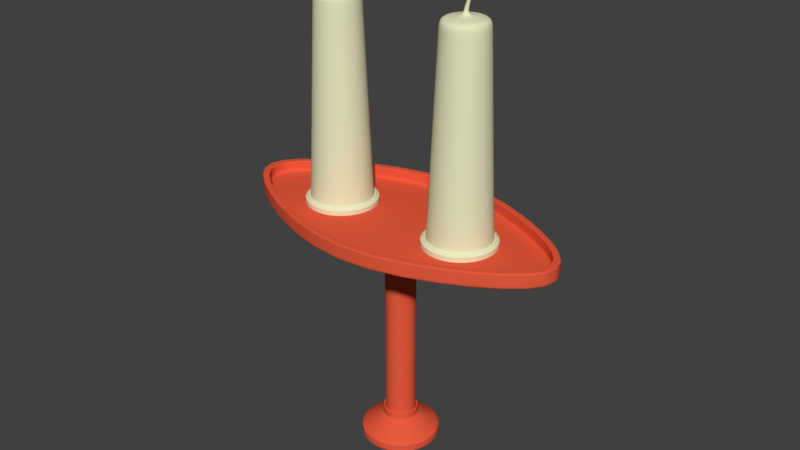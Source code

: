 # Source: Candelabro-feo.blend  (saved by Blender 2.80.75; exported with 4.5.12 LTS)
import bpy
from mathutils import Matrix  # noqa: F401  (used for matrix-valued properties, if any)

bpy.ops.wm.read_factory_settings(use_empty=True)
scene = bpy.context.scene
scene.name = 'Scene'

# ---- collections
col_collection_1 = bpy.data.collections.new('Collection 1'); scene.collection.children.link(col_collection_1)

# ---- materials (node trees are filled in below, after node groups)
mat_material_001 = bpy.data.materials.new('Material.001')
mat_material_001.alpha_threshold = 0.0
mat_material_001.use_transparent_shadow = False
mat_material_001.diffuse_color = (0.793, 0.8, 0.5302, 1.0)
mat_material_001.roughness = 0.5
mat_material_003 = bpy.data.materials.new('Material.003')
mat_material_003.alpha_threshold = 0.0
mat_material_003.use_transparent_shadow = False
mat_material_003.diffuse_color = (0.8, 0.1058, 0.04799, 1.0)
mat_material_003.roughness = 0.5

# ---- material node trees

# ---- world
world_world = bpy.data.worlds.new('World'); scene.world = world_world
world_world.color = (0.05088, 0.05088, 0.05088)
world_world.use_sun_shadow = False
world_world.sun_shadow_jitter_overblur = 0.0
world_world.cycles.sampling_method = 'MANUAL'

# ---- meshes
me_circle_005 = bpy.data.meshes.new('Circle.005')
me_circle_005.from_pydata([(6.964e-10, 0.9065, 0.0), (-0.641, 0.641, 0.0), (-0.9065, -3.893e-08, 0.0), (-0.641, -0.641, 0.0), (7.995e-08, -0.9065, 0.0), (0.641, -0.641, 0.0), (0.9065, 1.151e-08, 0.0), (0.641, 0.641, 0.0), (4.327e-09, 0.7844, 0.05331), (-0.5547, 0.5547, 0.05331), (-0.7844, -3.338e-08, 0.05331), (-0.5547, -0.5547, 0.05331), (7.29e-08, -0.7844, 0.05331), (0.5547, -0.5547, 0.05331), (0.7844, 1.026e-08, 0.05331), (0.5547, 0.5547, 0.05331), (1.755e-08, 0.5593, 4.814), (-0.3955, 0.3955, 4.814), (-0.5593, -2.116e-08, 4.814), (-0.3955, -0.3955, 4.814), (6.645e-08, -0.5593, 4.814), (0.3955, -0.3955, 4.814), (0.5593, 9.953e-09, 4.814), (0.3955, 0.3955, 4.814), (4.662e-08, 0.05165, 4.814), (-0.03653, 0.03653, 4.814), (-0.05165, 6.754e-09, 4.814), (-0.03653, -0.03653, 4.814), (5.114e-08, -0.05165, 4.814), (0.03653, -0.03653, 4.814), (0.05165, 9.628e-09, 4.814), (0.03653, 0.03653, 4.814), (4.662e-08, 0.05165, 4.976), (-0.03653, 0.03653, 4.976), (-0.05165, 6.754e-09, 4.976), (-0.03653, -0.03653, 4.976), (5.114e-08, -0.05165, 4.976), (0.03653, -0.03653, 4.976), (0.05165, 9.628e-09, 4.976), (0.03653, 0.03653, 4.976), (0.1222, 0.03108, 5.309), (0.1003, 0.02198, 5.309), (0.09117, -3.35e-08, 5.309), (0.1003, -0.02198, 5.309), (0.1222, -0.03108, 5.309), (0.1442, -0.02198, 5.309), (0.1533, -3.177e-08, 5.309), (0.1442, 0.02198, 5.309), (8.199e-08, -0.9122, 0.1236), (0.645, -0.645, 0.1236), (-0.9122, -3.955e-08, 0.1236), (-0.645, -0.645, 0.1236), (2.243e-09, 0.9122, 0.1236), (-0.645, 0.645, 0.1236), (0.645, 0.645, 0.1236), (0.9122, 1.12e-08, 0.1236), (7.564e-08, -0.8046, 0.1944), (-0.8046, -3.386e-08, 0.1944), (5.305e-09, 0.8046, 0.1944), (0.5689, 0.5689, 0.1944), (0.5689, -0.5689, 0.1944), (-0.5689, -0.5689, 0.1944), (-0.5689, 0.5689, 0.1944), (0.8046, 1.09e-08, 0.1944), (0.5085, 0.5085, 1.433), (0.482, 0.482, 2.227), (0.4555, 0.4555, 3.02), (0.4289, 0.4289, 3.813), (0.4024, 0.4024, 4.607), (1.698e-08, 0.5691, 4.607), (1.477e-08, 0.6066, 3.813), (1.257e-08, 0.6441, 3.02), (1.037e-08, 0.6816, 2.227), (8.161e-09, 0.7191, 1.433), (0.5085, -0.5085, 1.433), (0.482, -0.482, 2.227), (0.4555, -0.4555, 3.02), (0.4289, -0.4289, 3.813), (0.4024, -0.4024, 4.607), (0.5691, 9.966e-09, 4.607), (0.6066, 1.002e-08, 3.813), (0.6441, 1.007e-08, 3.02), (0.6816, 1.012e-08, 2.227), (0.7191, 1.017e-08, 1.433), (-0.5085, -0.5085, 1.433), (-0.482, -0.482, 2.227), (-0.4555, -0.4555, 3.02), (-0.4289, -0.4289, 3.813), (-0.4024, -0.4024, 4.607), (6.673e-08, -0.5691, 4.607), (6.78e-08, -0.6066, 3.813), (6.888e-08, -0.6441, 3.02), (6.996e-08, -0.6816, 2.227), (7.103e-08, -0.7191, 1.433), (-0.5085, 0.5085, 1.433), (-0.482, 0.482, 2.227), (-0.4555, 0.4555, 3.02), (-0.4289, 0.4289, 3.813), (-0.4024, 0.4024, 4.607), (-0.5691, -2.169e-08, 4.607), (-0.6066, -2.373e-08, 3.813), (-0.6441, -2.577e-08, 3.02), (-0.6816, -2.78e-08, 2.227), (-0.7191, -2.984e-08, 1.433), (0.6446, -0.6446, 0.1099), (-0.6446, -0.6446, 0.1099), (-0.6446, 0.6446, 0.1099), (0.9116, 1.124e-08, 0.1099), (8.176e-08, -0.9116, 0.1099), (-0.9116, -3.948e-08, 0.1099), (2.071e-09, 0.9116, 0.1099), (0.6446, 0.6446, 0.1099), (0.5923, -0.5923, 0.1727), (-0.5923, -0.5923, 0.1727), (-0.5923, 0.5923, 0.1727), (0.8376, 1.1e-08, 0.1727), (7.759e-08, -0.8376, 0.1727), (-0.8376, -3.561e-08, 0.1727), (4.366e-09, 0.8376, 0.1727), (0.5923, 0.5923, 0.1727), (0.6327, -0.6327, 0.1352), (-0.6327, -0.6327, 0.1352), (-0.6327, 0.6327, 0.1352), (0.8947, 1.116e-08, 0.1352), (8.096e-08, -0.8947, 0.1352), (-0.8947, -3.862e-08, 0.1352), (2.741e-09, 0.8947, 0.1352), (0.6327, 0.6327, 0.1352), (0.642, -0.642, 0.03091), (-0.642, -0.642, 0.03091), (-0.642, 0.642, 0.03091), (0.908, 1.143e-08, 0.03091), (8.046e-08, -0.908, 0.03091), (-0.908, -3.908e-08, 0.03091), (1.083e-09, 0.908, 0.03091), (0.642, 0.642, 0.03091)], [], [(60, 13, 12, 56), (61, 11, 10, 57), (62, 9, 8, 58), (58, 8, 15, 59), (63, 14, 13, 60), (56, 12, 11, 61), (57, 10, 9, 62), (59, 15, 14, 63), (69, 16, 23, 68), (79, 22, 21, 78), (89, 20, 19, 88), (99, 18, 17, 98), (68, 23, 22, 79), (78, 21, 20, 89), (88, 19, 18, 99), (98, 17, 16, 69), (19, 27, 26, 18), (17, 25, 24, 16), (16, 24, 31, 23), (22, 30, 29, 21), (20, 28, 27, 19), (18, 26, 25, 17), (23, 31, 30, 22), (21, 29, 28, 20), (31, 39, 38, 30), (29, 37, 36, 28), (27, 35, 34, 26), (25, 33, 32, 24), (24, 32, 39, 31), (30, 38, 37, 29), (28, 36, 35, 27), (26, 34, 33, 25), (36, 44, 43, 35), (34, 42, 41, 33), (39, 47, 46, 38), (37, 45, 44, 36), (35, 43, 42, 34), (33, 41, 40, 32), (32, 40, 47, 39), (38, 46, 45, 37), (41, 42, 43, 44, 45, 46, 47, 40), (111, 54, 55, 107), (109, 50, 53, 106), (108, 48, 51, 105), (107, 55, 49, 104), (110, 52, 54, 111), (106, 53, 52, 110), (105, 51, 50, 109), (104, 49, 48, 108), (119, 59, 63, 115), (117, 57, 62, 114), (116, 56, 61, 113), (115, 63, 60, 112), (118, 58, 59, 119), (114, 62, 58, 118), (113, 61, 57, 117), (112, 60, 56, 116), (9, 94, 73, 8), (94, 95, 72, 73), (95, 96, 71, 72), (96, 97, 70, 71), (97, 98, 69, 70), (11, 84, 103, 10), (84, 85, 102, 103), (85, 86, 101, 102), (86, 87, 100, 101), (87, 88, 99, 100), (13, 74, 93, 12), (74, 75, 92, 93), (75, 76, 91, 92), (76, 77, 90, 91), (77, 78, 89, 90), (15, 64, 83, 14), (64, 65, 82, 83), (65, 66, 81, 82), (66, 67, 80, 81), (67, 68, 79, 80), (10, 103, 94, 9), (103, 102, 95, 94), (102, 101, 96, 95), (101, 100, 97, 96), (100, 99, 98, 97), (12, 93, 84, 11), (93, 92, 85, 84), (92, 91, 86, 85), (91, 90, 87, 86), (90, 89, 88, 87), (14, 83, 74, 13), (83, 82, 75, 74), (82, 81, 76, 75), (81, 80, 77, 76), (80, 79, 78, 77), (8, 73, 64, 15), (73, 72, 65, 64), (72, 71, 66, 65), (71, 70, 67, 66), (70, 69, 68, 67), (128, 104, 108, 132), (129, 105, 109, 133), (130, 106, 110, 134), (134, 110, 111, 135), (131, 107, 104, 128), (132, 108, 105, 129), (133, 109, 106, 130), (135, 111, 107, 131), (120, 112, 116, 124), (121, 113, 117, 125), (122, 114, 118, 126), (126, 118, 119, 127), (123, 115, 112, 120), (124, 116, 113, 121), (125, 117, 114, 122), (127, 119, 115, 123), (54, 127, 123, 55), (50, 125, 122, 53), (48, 124, 121, 51), (55, 123, 120, 49), (52, 126, 127, 54), (53, 122, 126, 52), (51, 121, 125, 50), (49, 120, 124, 48), (7, 135, 131, 6), (2, 133, 130, 1), (4, 132, 129, 3), (6, 131, 128, 5), (0, 134, 135, 7), (1, 130, 134, 0), (3, 129, 133, 2), (5, 128, 132, 4)])
me_circle_005.polygons.foreach_set('use_smooth', [True] * 129)
me_circle_005.materials.append(mat_material_001)
me_circle_005.use_remesh_preserve_volume = False
me_circle_005.use_remesh_preserve_attributes = False
me_circle_005.use_mirror_vertex_groups = False
me_circle_005.update()
me_circle_004 = bpy.data.meshes.new('Circle.004')
me_circle_004.from_pydata([(6.964e-10, 0.9065, 0.0), (-0.641, 0.641, 0.0), (-0.9065, -3.893e-08, 0.0), (-0.641, -0.641, 0.0), (7.995e-08, -0.9065, 0.0), (0.641, -0.641, 0.0), (0.9065, 1.151e-08, 0.0), (0.641, 0.641, 0.0), (4.327e-09, 0.7844, 0.05331), (-0.5547, 0.5547, 0.05331), (-0.7844, -3.338e-08, 0.05331), (-0.5547, -0.5547, 0.05331), (7.29e-08, -0.7844, 0.05331), (0.5547, -0.5547, 0.05331), (0.7844, 1.026e-08, 0.05331), (0.5547, 0.5547, 0.05331), (1.755e-08, 0.5593, 4.814), (-0.3955, 0.3955, 4.814), (-0.5593, -2.116e-08, 4.814), (-0.3955, -0.3955, 4.814), (6.645e-08, -0.5593, 4.814), (0.3955, -0.3955, 4.814), (0.5593, 9.953e-09, 4.814), (0.3955, 0.3955, 4.814), (4.662e-08, 0.05165, 4.814), (-0.03653, 0.03653, 4.814), (-0.05165, 6.754e-09, 4.814), (-0.03653, -0.03653, 4.814), (5.114e-08, -0.05165, 4.814), (0.03653, -0.03653, 4.814), (0.05165, 9.628e-09, 4.814), (0.03653, 0.03653, 4.814), (4.662e-08, 0.05165, 4.976), (-0.03653, 0.03653, 4.976), (-0.05165, 6.754e-09, 4.976), (-0.03653, -0.03653, 4.976), (5.114e-08, -0.05165, 4.976), (0.03653, -0.03653, 4.976), (0.05165, 9.628e-09, 4.976), (0.03653, 0.03653, 4.976), (0.1222, 0.03108, 5.309), (0.1003, 0.02198, 5.309), (0.09117, -3.35e-08, 5.309), (0.1003, -0.02198, 5.309), (0.1222, -0.03108, 5.309), (0.1442, -0.02198, 5.309), (0.1533, -3.177e-08, 5.309), (0.1442, 0.02198, 5.309), (8.199e-08, -0.9122, 0.1236), (0.645, -0.645, 0.1236), (-0.9122, -3.955e-08, 0.1236), (-0.645, -0.645, 0.1236), (2.243e-09, 0.9122, 0.1236), (-0.645, 0.645, 0.1236), (0.645, 0.645, 0.1236), (0.9122, 1.12e-08, 0.1236), (7.564e-08, -0.8046, 0.1944), (-0.8046, -3.386e-08, 0.1944), (5.305e-09, 0.8046, 0.1944), (0.5689, 0.5689, 0.1944), (0.5689, -0.5689, 0.1944), (-0.5689, -0.5689, 0.1944), (-0.5689, 0.5689, 0.1944), (0.8046, 1.09e-08, 0.1944), (0.5085, 0.5085, 1.433), (0.482, 0.482, 2.227), (0.4555, 0.4555, 3.02), (0.4289, 0.4289, 3.813), (0.4024, 0.4024, 4.607), (1.698e-08, 0.5691, 4.607), (1.477e-08, 0.6066, 3.813), (1.257e-08, 0.6441, 3.02), (1.037e-08, 0.6816, 2.227), (8.161e-09, 0.7191, 1.433), (0.5085, -0.5085, 1.433), (0.482, -0.482, 2.227), (0.4555, -0.4555, 3.02), (0.4289, -0.4289, 3.813), (0.4024, -0.4024, 4.607), (0.5691, 9.966e-09, 4.607), (0.6066, 1.002e-08, 3.813), (0.6441, 1.007e-08, 3.02), (0.6816, 1.012e-08, 2.227), (0.7191, 1.017e-08, 1.433), (-0.5085, -0.5085, 1.433), (-0.482, -0.482, 2.227), (-0.4555, -0.4555, 3.02), (-0.4289, -0.4289, 3.813), (-0.4024, -0.4024, 4.607), (6.673e-08, -0.5691, 4.607), (6.78e-08, -0.6066, 3.813), (6.888e-08, -0.6441, 3.02), (6.996e-08, -0.6816, 2.227), (7.103e-08, -0.7191, 1.433), (-0.5085, 0.5085, 1.433), (-0.482, 0.482, 2.227), (-0.4555, 0.4555, 3.02), (-0.4289, 0.4289, 3.813), (-0.4024, 0.4024, 4.607), (-0.5691, -2.169e-08, 4.607), (-0.6066, -2.373e-08, 3.813), (-0.6441, -2.577e-08, 3.02), (-0.6816, -2.78e-08, 2.227), (-0.7191, -2.984e-08, 1.433), (0.6446, -0.6446, 0.1099), (-0.6446, -0.6446, 0.1099), (-0.6446, 0.6446, 0.1099), (0.9116, 1.124e-08, 0.1099), (8.176e-08, -0.9116, 0.1099), (-0.9116, -3.948e-08, 0.1099), (2.071e-09, 0.9116, 0.1099), (0.6446, 0.6446, 0.1099), (0.5923, -0.5923, 0.1727), (-0.5923, -0.5923, 0.1727), (-0.5923, 0.5923, 0.1727), (0.8376, 1.1e-08, 0.1727), (7.759e-08, -0.8376, 0.1727), (-0.8376, -3.561e-08, 0.1727), (4.366e-09, 0.8376, 0.1727), (0.5923, 0.5923, 0.1727), (0.6327, -0.6327, 0.1352), (-0.6327, -0.6327, 0.1352), (-0.6327, 0.6327, 0.1352), (0.8947, 1.116e-08, 0.1352), (8.096e-08, -0.8947, 0.1352), (-0.8947, -3.862e-08, 0.1352), (2.741e-09, 0.8947, 0.1352), (0.6327, 0.6327, 0.1352), (0.642, -0.642, 0.03091), (-0.642, -0.642, 0.03091), (-0.642, 0.642, 0.03091), (0.908, 1.143e-08, 0.03091), (8.046e-08, -0.908, 0.03091), (-0.908, -3.908e-08, 0.03091), (1.083e-09, 0.908, 0.03091), (0.642, 0.642, 0.03091)], [], [(60, 13, 12, 56), (61, 11, 10, 57), (62, 9, 8, 58), (58, 8, 15, 59), (63, 14, 13, 60), (56, 12, 11, 61), (57, 10, 9, 62), (59, 15, 14, 63), (69, 16, 23, 68), (79, 22, 21, 78), (89, 20, 19, 88), (99, 18, 17, 98), (68, 23, 22, 79), (78, 21, 20, 89), (88, 19, 18, 99), (98, 17, 16, 69), (19, 27, 26, 18), (17, 25, 24, 16), (16, 24, 31, 23), (22, 30, 29, 21), (20, 28, 27, 19), (18, 26, 25, 17), (23, 31, 30, 22), (21, 29, 28, 20), (31, 39, 38, 30), (29, 37, 36, 28), (27, 35, 34, 26), (25, 33, 32, 24), (24, 32, 39, 31), (30, 38, 37, 29), (28, 36, 35, 27), (26, 34, 33, 25), (36, 44, 43, 35), (34, 42, 41, 33), (39, 47, 46, 38), (37, 45, 44, 36), (35, 43, 42, 34), (33, 41, 40, 32), (32, 40, 47, 39), (38, 46, 45, 37), (41, 42, 43, 44, 45, 46, 47, 40), (111, 54, 55, 107), (109, 50, 53, 106), (108, 48, 51, 105), (107, 55, 49, 104), (110, 52, 54, 111), (106, 53, 52, 110), (105, 51, 50, 109), (104, 49, 48, 108), (119, 59, 63, 115), (117, 57, 62, 114), (116, 56, 61, 113), (115, 63, 60, 112), (118, 58, 59, 119), (114, 62, 58, 118), (113, 61, 57, 117), (112, 60, 56, 116), (9, 94, 73, 8), (94, 95, 72, 73), (95, 96, 71, 72), (96, 97, 70, 71), (97, 98, 69, 70), (11, 84, 103, 10), (84, 85, 102, 103), (85, 86, 101, 102), (86, 87, 100, 101), (87, 88, 99, 100), (13, 74, 93, 12), (74, 75, 92, 93), (75, 76, 91, 92), (76, 77, 90, 91), (77, 78, 89, 90), (15, 64, 83, 14), (64, 65, 82, 83), (65, 66, 81, 82), (66, 67, 80, 81), (67, 68, 79, 80), (10, 103, 94, 9), (103, 102, 95, 94), (102, 101, 96, 95), (101, 100, 97, 96), (100, 99, 98, 97), (12, 93, 84, 11), (93, 92, 85, 84), (92, 91, 86, 85), (91, 90, 87, 86), (90, 89, 88, 87), (14, 83, 74, 13), (83, 82, 75, 74), (82, 81, 76, 75), (81, 80, 77, 76), (80, 79, 78, 77), (8, 73, 64, 15), (73, 72, 65, 64), (72, 71, 66, 65), (71, 70, 67, 66), (70, 69, 68, 67), (128, 104, 108, 132), (129, 105, 109, 133), (130, 106, 110, 134), (134, 110, 111, 135), (131, 107, 104, 128), (132, 108, 105, 129), (133, 109, 106, 130), (135, 111, 107, 131), (120, 112, 116, 124), (121, 113, 117, 125), (122, 114, 118, 126), (126, 118, 119, 127), (123, 115, 112, 120), (124, 116, 113, 121), (125, 117, 114, 122), (127, 119, 115, 123), (54, 127, 123, 55), (50, 125, 122, 53), (48, 124, 121, 51), (55, 123, 120, 49), (52, 126, 127, 54), (53, 122, 126, 52), (51, 121, 125, 50), (49, 120, 124, 48), (7, 135, 131, 6), (2, 133, 130, 1), (4, 132, 129, 3), (6, 131, 128, 5), (0, 134, 135, 7), (1, 130, 134, 0), (3, 129, 133, 2), (5, 128, 132, 4)])
me_circle_004.polygons.foreach_set('use_smooth', [True] * 129)
me_circle_004.materials.append(mat_material_001)
me_circle_004.use_remesh_preserve_volume = False
me_circle_004.use_remesh_preserve_attributes = False
me_circle_004.use_mirror_vertex_groups = False
me_circle_004.update()
me_circle_001 = bpy.data.meshes.new('Circle.001')
me_circle_001.from_pydata([(0.0, 0.5606, 0.0), (-0.08577, 0.08577, 0.0), (0.08577, 0.08577, 0.0), (-0.7071, 0.7071, 0.2037), (0.0, 1.0, 0.2037), (0.7071, 0.7071, 0.2037), (-0.2723, 0.2723, 0.735), (-0.3146, 0.3146, 0.552), (0.0, 0.4449, 0.552), (0.3146, 0.3146, 0.552), (1.932e-09, 0.3851, 0.735), (0.2723, 0.2723, 0.735), (-0.3146, 0.3146, 0.735), (0.0, 0.4449, 0.735), (0.3146, 0.3146, 0.735), (-0.2723, 0.2723, 0.5507), (1.932e-09, 0.3851, 0.5507), (0.2723, 0.2723, 0.5507), (-2.365e-07, 0.3851, 4.882), (0.2723, 0.2723, 4.882), (-0.2723, 0.2723, 4.882), (0.01284, 2.419, 5.411), (3.066, 1.154, 5.411), (-3.04, 1.154, 5.411), (0.01284, 2.25, 5.753), (2.981, 1.02, 5.753), (-2.958, 1.02, 5.753), (0.01284, 2.419, 5.753), (3.066, 1.154, 5.753), (-3.04, 1.154, 5.753), (0.01284, 2.25, 5.473), (2.981, 1.02, 5.473), (-2.958, 1.02, 5.473), (0.0, -0.5606, 0.0), (-0.08577, -0.08577, 0.0), (-0.5606, 0.0, 0.0), (0.5606, 0.0, 0.0), (0.08577, -0.08577, 0.0), (0.0, 0.0, 0.0), (-0.7071, -0.7071, 0.2037), (0.0, -1.0, 0.2037), (-1.0, 0.0, 0.2037), (0.7071, -0.7071, 0.2037), (1.0, 0.0, 0.2037), (-0.2723, -0.2723, 0.735), (-0.3146, -0.3146, 0.552), (0.0, -0.4449, 0.552), (-0.4449, 0.0, 0.552), (0.3146, -0.3146, 0.552), (0.4449, 0.0, 0.552), (1.932e-09, -0.3851, 0.735), (-0.4449, 0.0, 0.735), (0.2723, -0.2723, 0.735), (0.4449, 0.0, 0.735), (0.0, 0.0, 0.735), (-0.3146, -0.3146, 0.735), (0.0, -0.4449, 0.735), (0.3146, -0.3146, 0.735), (-0.3922, 0.0, 0.735), (-0.2723, -0.2723, 0.5507), (0.3859, 0.0, 0.735), (1.932e-09, -0.3851, 0.5507), (0.2723, -0.2723, 0.5507), (-0.3922, 0.0, 0.5507), (0.3859, 0.0, 0.5507), (-2.365e-07, -0.3851, 4.882), (0.2723, -0.2723, 4.882), (0.3859, 0.0, 4.882), (-0.3922, 0.0, 4.882), (-0.2723, -0.2723, 4.882), (0.01284, -2.419, 5.411), (3.066, -1.154, 5.411), (4.34, 0.0, 5.411), (-4.385, 0.0, 5.411), (-3.04, -1.154, 5.411), (0.01284, -2.25, 5.753), (2.981, -1.02, 5.753), (4.34, 0.0, 5.753), (-4.385, 0.0, 5.753), (-2.958, -1.02, 5.753), (0.01284, -2.419, 5.753), (3.066, -1.154, 5.753), (-3.04, -1.154, 5.753), (4.128, 0.0, 5.753), (-4.137, 0.0, 5.753), (4.128, 0.0, 5.499), (-4.137, 0.0, 5.51), (0.01284, -2.25, 5.473), (2.981, -1.02, 5.473), (-2.958, -1.02, 5.473), (-0.7071, 0.7071, 0.0), (0.0, 1.0, 0.0), (-1.0, 0.0, 0.0), (0.7071, 0.7071, 0.0), (1.0, 0.0, 0.0), (-0.7071, -0.7071, 0.0), (0.0, -1.0, 0.0), (0.7071, -0.7071, 0.0), (-0.3964, 0.3964, 0.0), (-1.417e-08, 0.1213, 0.0), (-0.1213, 0.0, 0.0), (0.3964, 0.3964, 0.0), (0.1213, 0.0, 0.0), (-0.3964, -0.3964, 0.0), (-1.417e-08, -0.1213, 0.0), (0.3964, -0.3964, 0.0), (-1.39, 0.0, 5.014), (-2.388, 0.0, 5.146), (-3.386, 0.0, 5.279), (-2.348, 0.9338, 5.279), (-1.656, 0.7133, 5.146), (-0.9643, 0.4928, 5.014), (0.003211, 0.8935, 5.014), (0.006422, 1.402, 5.146), (0.009633, 1.91, 5.279), (2.368, 0.9338, 5.279), (1.669, 0.7133, 5.146), (0.9707, 0.4928, 5.014), (3.351, 0.0, 5.279), (2.363, 0.0, 5.146), (1.374, 0.0, 5.014), (-2.348, -0.9338, 5.279), (-1.656, -0.7133, 5.146), (-0.9643, -0.4928, 5.014), (0.003211, -0.8935, 5.014), (0.006422, -1.402, 5.146), (0.009633, -1.91, 5.279), (2.368, -0.9338, 5.279), (1.669, -0.7133, 5.146), (0.9707, -0.4928, 5.014), (-4.575e-08, 0.3851, 1.417), (-9.344e-08, 0.3851, 2.283), (-1.411e-07, 0.3851, 3.15), (-1.888e-07, 0.3851, 4.016), (0.2723, 0.2723, 1.417), (0.2723, 0.2723, 2.283), (0.2723, 0.2723, 3.15), (0.2723, 0.2723, 4.016), (0.3859, 0.0, 4.016), (0.3859, 0.0, 3.15), (0.3859, 0.0, 2.283), (0.3859, 0.0, 1.417), (-0.3922, 0.0, 1.417), (-0.3922, 0.0, 2.283), (-0.3922, 0.0, 3.15), (-0.3922, 0.0, 4.016), (-0.2723, 0.2723, 4.016), (-0.2723, 0.2723, 3.15), (-0.2723, 0.2723, 2.283), (-0.2723, 0.2723, 1.417), (-4.575e-08, -0.3851, 1.417), (-9.344e-08, -0.3851, 2.283), (-1.411e-07, -0.3851, 3.15), (-1.888e-07, -0.3851, 4.016), (0.2723, -0.2723, 1.417), (0.2723, -0.2723, 2.283), (0.2723, -0.2723, 3.15), (0.2723, -0.2723, 4.016), (-0.2723, -0.2723, 4.016), (-0.2723, -0.2723, 3.15), (-0.2723, -0.2723, 2.283), (-0.2723, -0.2723, 1.417), (-2.276e-07, 0.3851, 4.72), (0.2723, 0.2723, 4.72), (-0.3922, 0.0, 4.72), (-2.276e-07, -0.3851, 4.72), (0.2723, -0.2723, 4.72), (0.3859, 0.0, 4.72), (-0.2723, 0.2723, 4.72), (-0.2723, -0.2723, 4.72), (-4.385, 0.0, 5.699), (-3.04, 1.154, 5.699), (0.01284, 2.419, 5.699), (3.066, 1.154, 5.699), (4.34, 0.0, 5.699), (-3.04, -1.154, 5.699), (0.01284, -2.419, 5.699), (3.066, -1.154, 5.699), (0.01284, 2.419, 5.475), (4.34, 0.0, 5.475), (0.01284, -2.419, 5.475), (-4.385, 0.0, 5.475), (-3.04, 1.154, 5.475), (3.066, 1.154, 5.475), (-3.04, -1.154, 5.475), (3.066, -1.154, 5.475), (0.01284, 2.278, 5.753), (2.995, 1.042, 5.753), (4.162, 0.0, 5.753), (-4.177, 0.0, 5.753), (-2.971, 1.042, 5.753), (0.01284, -2.278, 5.753), (2.995, -1.042, 5.753), (-2.971, -1.042, 5.753), (3.041, 1.115, 5.753), (4.278, 0.0, 5.753), (-3.016, 1.115, 5.753), (3.041, -1.115, 5.753), (-3.016, -1.115, 5.753), (0.01284, 2.37, 5.753), (-4.313, 0.0, 5.753), (0.01284, -2.37, 5.753), (4.128, 0.0, 5.528), (-4.137, 0.0, 5.539), (-2.958, 1.02, 5.506), (0.01284, 2.25, 5.506), (2.981, 1.02, 5.506), (-2.958, -1.02, 5.506), (0.01284, -2.25, 5.506), (2.981, -1.02, 5.506), (-4.137, 0.0, 5.725), (-2.958, 1.02, 5.721), (2.981, 1.02, 5.721), (-2.958, -1.02, 5.721), (2.981, -1.02, 5.721), (4.128, 0.0, 5.724), (0.01284, 2.25, 5.721), (0.01284, -2.25, 5.721), (0.4449, 0.0, 0.7066), (0.0, 0.4449, 0.7066), (0.3146, 0.3146, 0.7066), (-0.4449, 0.0, 0.7066), (-0.3146, 0.3146, 0.7066), (0.0, -0.4449, 0.7066), (0.3146, -0.3146, 0.7066), (-0.3146, -0.3146, 0.7066), (0.4449, 0.0, 0.586), (0.3146, 0.3146, 0.586), (-0.3146, 0.3146, 0.586), (0.3146, -0.3146, 0.586), (-0.3146, -0.3146, 0.586), (0.0, 0.4449, 0.586), (-0.4449, 0.0, 0.586), (0.0, -0.4449, 0.586), (0.3445, 0.3445, 0.5255), (-0.4872, 0.0, 0.5255), (0.4872, 0.0, 0.5255), (-0.3445, 0.3445, 0.5255), (0.0, 0.4872, 0.5255), (0.3445, -0.3445, 0.5255), (-0.3445, -0.3445, 0.5255), (0.0, -0.4872, 0.5255), (0.9274, 0.0, 0.2493), (0.0, 0.9274, 0.2493), (0.0, -0.9274, 0.2493), (0.6557, 0.6557, 0.2493), (-0.9274, 0.0, 0.2493), (-0.6557, 0.6557, 0.2493), (0.6557, -0.6557, 0.2493), (-0.6557, -0.6557, 0.2493), (0.7071, 0.7071, 0.1698), (1.0, 0.0, 0.1698), (-0.7071, 0.7071, 0.1698), (0.0, 1.0, 0.1698), (-1.0, 0.0, 0.1698), (0.7071, -0.7071, 0.1698), (-0.7071, -0.7071, 0.1698), (0.0, -1.0, 0.1698), (1.0, 0.0, 0.03144), (0.0, 1.0, 0.03144), (0.0, -1.0, 0.03144), (0.7071, 0.7071, 0.03144), (-0.7071, 0.7071, 0.03144), (-1.0, 0.0, 0.03144), (0.7071, -0.7071, 0.03144), (-0.7071, -0.7071, 0.03144), (-0.4125, 0.3169, 4.909), (0.4138, 0.3169, 4.909), (0.5861, 0.0, 4.909), (-0.4125, -0.3169, 4.909), (0.4138, -0.3169, 4.909), (-0.5944, 0.0, 4.909), (0.0006503, 0.4881, 4.909), (0.0006503, -0.4881, 4.909), (-4.219, 0.0, 5.389), (0.01231, 2.335, 5.389), (0.01231, -2.335, 5.389), (-2.926, 1.118, 5.389), (2.95, 1.118, 5.389), (4.176, 0.0, 5.389), (-2.926, -1.118, 5.389), (2.95, -1.118, 5.389)], [(54, 53), (51, 54)], [(99, 2, 102, 38), (1, 99, 38, 100), (238, 237, 7, 8), (236, 234, 9, 49), (251, 250, 5, 43), (253, 252, 3, 4), (250, 253, 4, 5), (252, 254, 41, 3), (222, 221, 51, 12), (220, 219, 13, 14), (234, 238, 8, 9), (237, 235, 47, 7), (60, 11, 17, 64), (11, 10, 16, 17), (218, 220, 14, 53), (219, 222, 12, 13), (6, 10, 13, 12), (58, 6, 12, 51), (11, 60, 53, 14), (10, 11, 14, 13), (10, 6, 15, 16), (6, 58, 63, 15), (167, 163, 19, 67), (277, 274, 73, 23), (168, 164, 68, 20), (163, 162, 18, 19), (162, 168, 20, 18), (172, 171, 29, 27), (278, 275, 21, 22), (275, 277, 23, 21), (279, 278, 22, 72), (174, 173, 28, 77), (171, 170, 78, 29), (173, 172, 27, 28), (199, 194, 28, 27), (194, 195, 77, 28), (200, 196, 29, 78), (196, 199, 27, 29), (30, 32, 86, 85, 31), (204, 203, 86, 32), (206, 205, 30, 31), (205, 204, 32, 30), (202, 206, 31, 85), (104, 38, 102, 37), (34, 100, 38, 104), (241, 46, 45, 240), (236, 49, 48, 239), (251, 43, 42, 255), (257, 40, 39, 256), (255, 42, 40, 257), (256, 39, 41, 254), (225, 55, 51, 221), (224, 57, 56, 223), (239, 48, 46, 241), (240, 45, 47, 235), (60, 64, 62, 52), (52, 62, 61, 50), (218, 53, 57, 224), (223, 56, 55, 225), (44, 55, 56, 50), (58, 51, 55, 44), (52, 57, 53, 60), (50, 56, 57, 52), (50, 61, 59, 44), (44, 59, 63, 58), (167, 67, 66, 166), (280, 74, 73, 274), (169, 69, 68, 164), (166, 66, 65, 165), (165, 65, 69, 169), (176, 80, 82, 175), (281, 71, 70, 276), (276, 70, 74, 280), (279, 72, 71, 281), (174, 77, 81, 177), (175, 82, 78, 170), (177, 81, 80, 176), (201, 80, 81, 197), (197, 81, 77, 195), (200, 78, 82, 198), (198, 82, 80, 201), (87, 88, 85, 86, 89), (207, 89, 86, 203), (209, 88, 87, 208), (208, 87, 89, 207), (202, 85, 88, 209), (0, 98, 90, 91), (98, 35, 92, 90), (36, 101, 93, 94), (101, 0, 91, 93), (103, 33, 96, 95), (35, 103, 95, 92), (105, 36, 94, 97), (33, 105, 97, 96), (99, 1, 98, 0), (1, 100, 35, 98), (102, 2, 101, 36), (2, 99, 0, 101), (34, 104, 33, 103), (100, 34, 103, 35), (37, 102, 36, 105), (104, 37, 105, 33), (268, 120, 129, 270), (120, 119, 128, 129), (119, 118, 127, 128), (273, 124, 123, 269), (124, 125, 122, 123), (125, 126, 121, 122), (270, 129, 124, 273), (129, 128, 125, 124), (128, 127, 126, 125), (269, 123, 106, 271), (123, 122, 107, 106), (122, 121, 108, 107), (268, 267, 117, 120), (120, 117, 116, 119), (119, 116, 115, 118), (272, 266, 111, 112), (112, 111, 110, 113), (113, 110, 109, 114), (267, 272, 112, 117), (117, 112, 113, 116), (116, 113, 114, 115), (266, 271, 106, 111), (111, 106, 107, 110), (110, 107, 108, 109), (61, 150, 161, 59), (150, 151, 160, 161), (151, 152, 159, 160), (152, 153, 158, 159), (62, 154, 150, 61), (154, 155, 151, 150), (155, 156, 152, 151), (156, 157, 153, 152), (59, 161, 142, 63), (161, 160, 143, 142), (160, 159, 144, 143), (159, 158, 145, 144), (64, 141, 154, 62), (141, 140, 155, 154), (140, 139, 156, 155), (139, 138, 157, 156), (16, 15, 149, 130), (130, 149, 148, 131), (131, 148, 147, 132), (132, 147, 146, 133), (17, 16, 130, 134), (134, 130, 131, 135), (135, 131, 132, 136), (136, 132, 133, 137), (15, 63, 142, 149), (149, 142, 143, 148), (148, 143, 144, 147), (147, 144, 145, 146), (64, 17, 134, 141), (141, 134, 135, 140), (140, 135, 136, 139), (139, 136, 137, 138), (153, 165, 169, 158), (157, 166, 165, 153), (158, 169, 164, 145), (138, 167, 166, 157), (133, 146, 168, 162), (137, 133, 162, 163), (146, 145, 164, 168), (138, 137, 163, 167), (185, 177, 176, 180), (184, 175, 170, 181), (179, 174, 177, 185), (180, 176, 175, 184), (183, 178, 172, 173), (182, 181, 170, 171), (179, 183, 173, 174), (178, 182, 171, 172), (21, 23, 182, 178), (72, 22, 183, 179), (23, 73, 181, 182), (22, 21, 178, 183), (70, 180, 184, 74), (72, 179, 185, 71), (74, 184, 181, 73), (71, 185, 180, 70), (79, 193, 191, 75), (84, 189, 193, 79), (76, 192, 188, 83), (75, 191, 192, 76), (26, 24, 186, 190), (84, 26, 190, 189), (25, 83, 188, 187), (24, 25, 187, 186), (193, 198, 201, 191), (189, 200, 198, 193), (192, 197, 195, 188), (191, 201, 197, 192), (190, 186, 199, 196), (189, 190, 196, 200), (187, 188, 195, 194), (186, 187, 194, 199), (215, 202, 209, 214), (217, 208, 207, 213), (214, 209, 208, 217), (213, 207, 203, 210), (215, 212, 206, 202), (216, 211, 204, 205), (212, 216, 205, 206), (211, 210, 203, 204), (26, 84, 210, 211), (25, 24, 216, 212), (24, 26, 211, 216), (83, 25, 212, 215), (79, 213, 210, 84), (76, 214, 217, 75), (75, 217, 213, 79), (83, 215, 214, 76), (233, 223, 225, 230), (226, 218, 224, 229), (229, 224, 223, 233), (230, 225, 221, 232), (231, 228, 222, 219), (226, 227, 220, 218), (227, 231, 219, 220), (228, 232, 221, 222), (7, 47, 232, 228), (9, 8, 231, 227), (49, 9, 227, 226), (8, 7, 228, 231), (45, 230, 232, 47), (48, 229, 233, 46), (49, 226, 229, 48), (46, 233, 230, 45), (249, 240, 235, 246), (248, 239, 241, 244), (242, 236, 239, 248), (244, 241, 240, 249), (247, 246, 235, 237), (245, 243, 238, 234), (242, 245, 234, 236), (243, 247, 237, 238), (4, 3, 247, 243), (43, 5, 245, 242), (5, 4, 243, 245), (3, 41, 246, 247), (40, 244, 249, 39), (43, 242, 248, 42), (42, 248, 244, 40), (39, 249, 246, 41), (265, 256, 254, 263), (264, 255, 257, 260), (260, 257, 256, 265), (258, 251, 255, 264), (262, 263, 254, 252), (261, 259, 253, 250), (259, 262, 252, 253), (258, 261, 250, 251), (94, 93, 261, 258), (91, 90, 262, 259), (93, 91, 259, 261), (90, 92, 263, 262), (94, 258, 264, 97), (96, 260, 265, 95), (97, 264, 260, 96), (95, 265, 263, 92), (20, 68, 271, 266), (19, 18, 272, 267), (18, 20, 266, 272), (67, 19, 267, 268), (69, 269, 271, 68), (66, 270, 273, 65), (65, 273, 269, 69), (67, 268, 270, 66), (118, 279, 281, 127), (126, 276, 280, 121), (127, 281, 276, 126), (121, 280, 274, 108), (118, 115, 278, 279), (114, 109, 277, 275), (115, 114, 275, 278), (109, 108, 274, 277)])
me_circle_001.polygons.foreach_set('use_smooth', [True] * 278)
me_circle_001.materials.append(mat_material_003)
me_circle_001.use_remesh_preserve_volume = False
me_circle_001.use_remesh_preserve_attributes = False
me_circle_001.use_mirror_vertex_groups = False
me_circle_001.update()

# ---- objects
ob_circle_002 = bpy.data.objects.new('Circle.002', me_circle_005)
ob_circle_003 = bpy.data.objects.new('Circle.003', me_circle_004)
ob_circle = bpy.data.objects.new('Circle', me_circle_001)

# ---- transforms, parenting, visibility, modifiers, constraints
ob_circle_002.location = (0.2771, -0.0002309, 1.075)
ob_circle_002.rotation_euler = (0.0, 0.0, 6.283)
ob_circle_002.scale = (0.1888, 0.1888, 0.1888)
ob_circle_002.lineart.crease_threshold = 0.0
_m = ob_circle_002.modifiers.new('Subsurf', 'SUBSURF')
_m.uv_smooth = 'PRESERVE_CORNERS'
_m.quality = 2
_m.levels = 2
_m.show_only_control_edges = False
ob_circle_003.location = (-0.3384, -0.0002309, 1.075)
ob_circle_003.rotation_euler = (0.0, -0.0, 3.142)
ob_circle_003.scale = (0.1888, 0.1888, 0.1888)
ob_circle_003.lineart.crease_threshold = 0.0
_m = ob_circle_003.modifiers.new('Subsurf', 'SUBSURF')
_m.uv_smooth = 'PRESERVE_CORNERS'
_m.quality = 2
_m.levels = 2
_m.show_only_control_edges = False
ob_circle.location = (-0.02103, -0.0002309, 0.04002)
ob_circle.scale = (0.1888, 0.1888, 0.1888)
ob_circle.show_wire = True
ob_circle.show_all_edges = True
ob_circle.lineart.crease_threshold = 0.0
_m = ob_circle.modifiers.new('Subsurf', 'SUBSURF')
_m.uv_smooth = 'PRESERVE_CORNERS'
_m.quality = 2
_m.levels = 2

# ---- collection membership
col_collection_1.objects.link(ob_circle_002)
col_collection_1.objects.link(ob_circle_003)
col_collection_1.objects.link(ob_circle)

# ---- scene / render settings (as saved in the file)
scene.frame_start = 1; scene.frame_end = 250; scene.frame_set(1)
scene.render.engine = 'BLENDER_EEVEE_NEXT'
scene.render.resolution_percentage = 50
scene.render.dither_intensity = 0.0
scene.cycles.use_denoising = False
scene.cycles.samples = 128
scene.cycles.sampling_pattern = 'TABULATED_SOBOL'
scene.cycles.use_adaptive_sampling = False
scene.cycles.use_light_tree = False
scene.cycles.blur_glossy = 0.0
scene.cycles.sample_clamp_indirect = 0.0
scene.view_settings.view_transform = 'Standard'
bpy.context.view_layer.update()

# ---- added for rendering (the .blend has no active camera and no usable light): camera, sun
cam_auto = bpy.data.cameras.new('AutoCamera')
cam_auto.lens = 50.0
cam_auto.sensor_width = 36.0
cam_auto.clip_end = 1000.0
ob_auto_camera = bpy.data.objects.new('AutoCamera', cam_auto)
scene.collection.objects.link(ob_auto_camera)
ob_auto_camera.location = (2.54221, -3.08119, 3.11287)
ob_auto_camera.rotation_euler = (1.09748, -7.21219e-08, 0.694738)
scene.camera = ob_auto_camera
light_auto_sun = bpy.data.lights.new('AutoSun', 'SUN')
light_auto_sun.energy = 3.0
light_auto_sun.angle = 0.0523599
ob_auto_sun = bpy.data.objects.new('AutoSun', light_auto_sun)
scene.collection.objects.link(ob_auto_sun)
ob_auto_sun.rotation_euler = (0.872665, 0.174533, 0.523599)
bpy.context.view_layer.update()
